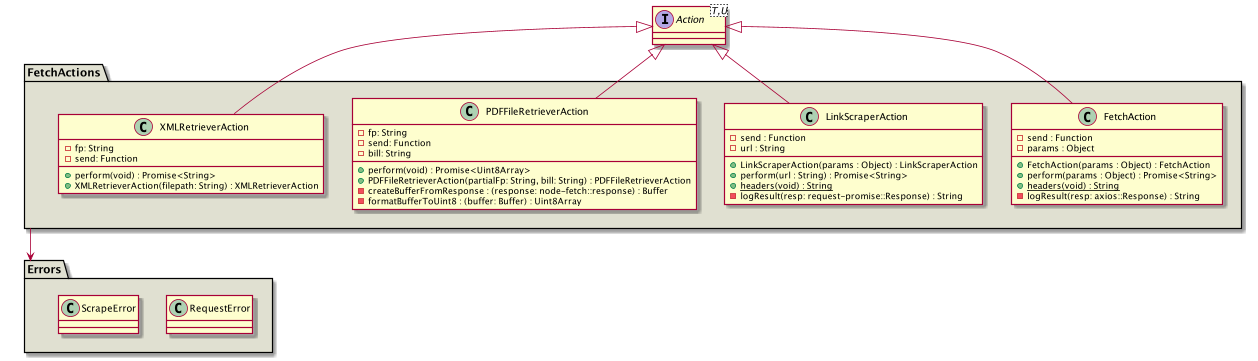

The diagram above was rendered by PlantUML. Its source (embedded in the PNG):
@startuml
interface Action <T,U>
package FetchActions #e0e0d1 {
    class FetchAction {
        - send : Function
        - params : Object
        + FetchAction(params : Object) : FetchAction
        + perform(params : Object) : Promise<String>
        {static} + headers(void) : String
        - logResult(resp: axios::Response) : String
    }
    Action <|-- FetchAction

    class LinkScraperAction {
        - send : Function
        - url : String
        + LinkScraperAction(params : Object) : LinkScraperAction
        + perform(url : String) : Promise<String>
        {static} + headers(void) : String
        - logResult(resp: request-promise::Response) : String
    }
    Action <|-- LinkScraperAction

    class PDFFileRetrieverAction {
        - fp: String
        - send: Function
        - bill: String
        + perform(void) : Promise<Uint8Array>
        + PDFFileRetrieverAction(partialFp: String, bill: String) : PDFFileRetrieverAction
        - createBufferFromResponse : (response: node-fetch::response) : Buffer
        - formatBufferToUint8 : (buffer: Buffer) : Uint8Array
    }
    Action <|-- PDFFileRetrieverAction

    class XMLRetrieverAction {
        - fp: String
        - send: Function
        + perform(void) : Promise<String>
        + XMLRetrieverAction(filepath: String) : XMLRetrieverAction
    }
    Action <|-- XMLRetrieverAction

}
package Errors #e0e0d1 {
    class RequestError
    class ScrapeError
}
FetchActions --> Errors
@enduml